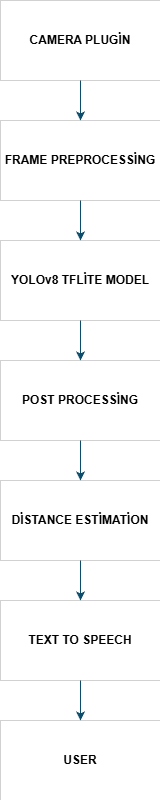

The diagram above was exported from draw.io. Its source (the exported page's mxGraphModel, read from the mxfile embedded in the PNG):
<mxGraphModel dx="1426" dy="777" grid="0" gridSize="10" guides="1" tooltips="1" connect="1" arrows="1" fold="1" page="0" pageScale="1" pageWidth="827" pageHeight="1169" background="light-dark(#FFFFFF,#808080)" math="0" shadow="0">
  <root>
    <mxCell id="0" />
    <mxCell id="1" parent="0" />
    <mxCell id="Xc5nFqK5f6A9yXjxMeuR-8" edge="1" parent="1" source="Xc5nFqK5f6A9yXjxMeuR-1" style="edgeStyle=orthogonalEdgeStyle;rounded=0;orthogonalLoop=1;jettySize=auto;html=1;entryX=0.5;entryY=0;entryDx=0;entryDy=0;strokeColor=#0B4D6A;" target="Xc5nFqK5f6A9yXjxMeuR-2">
      <mxGeometry relative="1" as="geometry" />
    </mxCell>
    <mxCell id="Xc5nFqK5f6A9yXjxMeuR-1" parent="1" style="rounded=0;whiteSpace=wrap;html=1;labelBackgroundColor=none;fillOpacity=10;strokeWidth=0;" value="&lt;font dir=&quot;auto&quot; style=&quot;vertical-align: inherit;&quot;&gt;&lt;font dir=&quot;auto&quot; style=&quot;vertical-align: inherit;&quot;&gt;&lt;b&gt;CAMERA PLUGİN&lt;/b&gt;&lt;/font&gt;&lt;/font&gt;" vertex="1">
      <mxGeometry height="80" width="160" x="320" y="40" as="geometry" />
    </mxCell>
    <mxCell id="Xc5nFqK5f6A9yXjxMeuR-9" edge="1" parent="1" source="Xc5nFqK5f6A9yXjxMeuR-2" style="edgeStyle=orthogonalEdgeStyle;rounded=0;orthogonalLoop=1;jettySize=auto;html=1;entryX=0.5;entryY=0;entryDx=0;entryDy=0;strokeColor=#0B4D6A;" target="Xc5nFqK5f6A9yXjxMeuR-3">
      <mxGeometry relative="1" as="geometry" />
    </mxCell>
    <mxCell id="Xc5nFqK5f6A9yXjxMeuR-2" parent="1" style="rounded=0;whiteSpace=wrap;html=1;labelBackgroundColor=none;fillOpacity=10;strokeWidth=0;" value="&lt;b&gt;FRAME PREPROCESSİNG&lt;/b&gt;" vertex="1">
      <mxGeometry height="80" width="160" x="320" y="160" as="geometry" />
    </mxCell>
    <mxCell id="Xc5nFqK5f6A9yXjxMeuR-10" edge="1" parent="1" source="Xc5nFqK5f6A9yXjxMeuR-3" style="edgeStyle=orthogonalEdgeStyle;rounded=0;orthogonalLoop=1;jettySize=auto;html=1;entryX=0.5;entryY=0;entryDx=0;entryDy=0;strokeColor=#0B4D6A;" target="Xc5nFqK5f6A9yXjxMeuR-4">
      <mxGeometry relative="1" as="geometry" />
    </mxCell>
    <mxCell id="Xc5nFqK5f6A9yXjxMeuR-3" parent="1" style="rounded=0;whiteSpace=wrap;html=1;labelBackgroundColor=none;fillOpacity=10;strokeWidth=0;" value="&lt;b&gt;YOLOv8 TFLİTE MODEL&lt;/b&gt;" vertex="1">
      <mxGeometry height="80" width="160" x="320" y="280" as="geometry" />
    </mxCell>
    <mxCell id="Xc5nFqK5f6A9yXjxMeuR-11" edge="1" parent="1" source="Xc5nFqK5f6A9yXjxMeuR-4" style="edgeStyle=orthogonalEdgeStyle;rounded=0;orthogonalLoop=1;jettySize=auto;html=1;entryX=0.5;entryY=0;entryDx=0;entryDy=0;strokeColor=#0B4D6A;" target="Xc5nFqK5f6A9yXjxMeuR-5">
      <mxGeometry relative="1" as="geometry" />
    </mxCell>
    <mxCell id="Xc5nFqK5f6A9yXjxMeuR-4" parent="1" style="rounded=0;whiteSpace=wrap;html=1;labelBackgroundColor=none;fillOpacity=10;strokeWidth=0;" value="&lt;b&gt;POST PROCESSİNG&lt;/b&gt;" vertex="1">
      <mxGeometry height="80" width="160" x="320" y="400" as="geometry" />
    </mxCell>
    <mxCell id="Xc5nFqK5f6A9yXjxMeuR-12" edge="1" parent="1" source="Xc5nFqK5f6A9yXjxMeuR-5" style="edgeStyle=orthogonalEdgeStyle;rounded=0;orthogonalLoop=1;jettySize=auto;html=1;entryX=0.5;entryY=0;entryDx=0;entryDy=0;strokeColor=#0B4D6A;" target="Xc5nFqK5f6A9yXjxMeuR-6">
      <mxGeometry relative="1" as="geometry" />
    </mxCell>
    <mxCell id="Xc5nFqK5f6A9yXjxMeuR-5" parent="1" style="rounded=0;whiteSpace=wrap;html=1;labelBackgroundColor=none;fillOpacity=10;strokeWidth=0;" value="&lt;b&gt;DİSTANCE ESTİMATİON&lt;/b&gt;" vertex="1">
      <mxGeometry height="80" width="160" x="320" y="520" as="geometry" />
    </mxCell>
    <mxCell id="Xc5nFqK5f6A9yXjxMeuR-13" edge="1" parent="1" source="Xc5nFqK5f6A9yXjxMeuR-6" style="edgeStyle=orthogonalEdgeStyle;rounded=0;orthogonalLoop=1;jettySize=auto;html=1;entryX=0.5;entryY=0;entryDx=0;entryDy=0;strokeColor=#0B4D6A;" target="Xc5nFqK5f6A9yXjxMeuR-7">
      <mxGeometry relative="1" as="geometry" />
    </mxCell>
    <mxCell id="Xc5nFqK5f6A9yXjxMeuR-6" parent="1" style="rounded=0;whiteSpace=wrap;html=1;labelBackgroundColor=none;fillOpacity=10;strokeWidth=0;" value="&lt;b&gt;TEXT TO SPEECH&lt;/b&gt;" vertex="1">
      <mxGeometry height="80" width="160" x="320" y="640" as="geometry" />
    </mxCell>
    <mxCell id="Xc5nFqK5f6A9yXjxMeuR-7" parent="1" style="rounded=0;whiteSpace=wrap;html=1;labelBackgroundColor=none;fontStyle=1;fillOpacity=10;strokeWidth=0;" value="USER" vertex="1">
      <mxGeometry height="80" width="160" x="320" y="760" as="geometry" />
    </mxCell>
  </root>
</mxGraphModel>